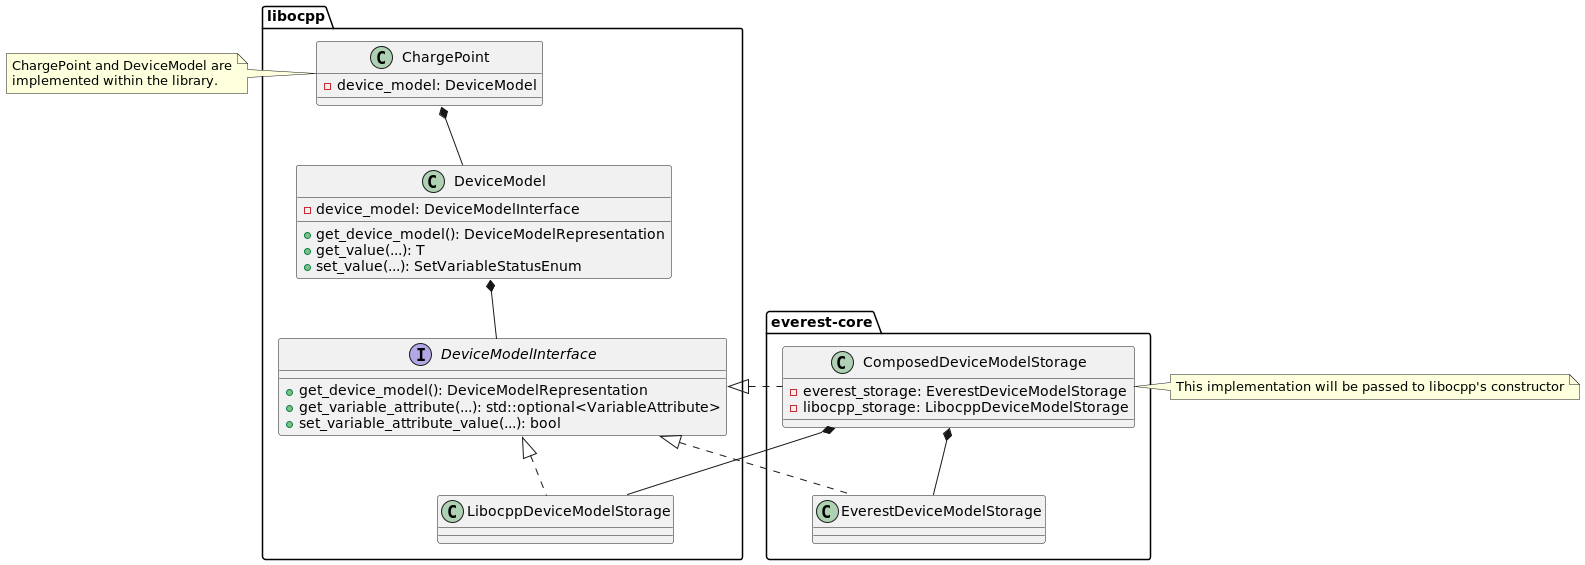

The diagram above was rendered by PlantUML. Its source (embedded in the PNG):
@startuml

package libocpp {

class ChargePoint {
  - device_model: DeviceModel
}

class DeviceModel {
  - device_model: DeviceModelInterface
  + get_device_model(): DeviceModelRepresentation
  + get_value(...): T
  + set_value(...): SetVariableStatusEnum
}

interface DeviceModelInterface {
  + get_device_model(): DeviceModelRepresentation
  + get_variable_attribute(...): std::optional<VariableAttribute>
  + set_variable_attribute_value(...): bool
}

class LibocppDeviceModelStorage implements DeviceModelInterface

}

package everest-core {

class EverestDeviceModelStorage implements libocpp.DeviceModelInterface
class ComposedDeviceModelStorage implements libocpp.DeviceModelInterface {
    - everest_storage: EverestDeviceModelStorage
    - libocpp_storage: LibocppDeviceModelStorage
}
}

note left of ChargePoint
  ChargePoint and DeviceModel are
  implemented within the library.
end note

note right of ComposedDeviceModelStorage
    This implementation will be passed to libocpp's constructor
end note

ChargePoint *-- DeviceModel
DeviceModel *-- DeviceModelInterface
ComposedDeviceModelStorage *-- EverestDeviceModelStorage
ComposedDeviceModelStorage *-- LibocppDeviceModelStorage

@enduml